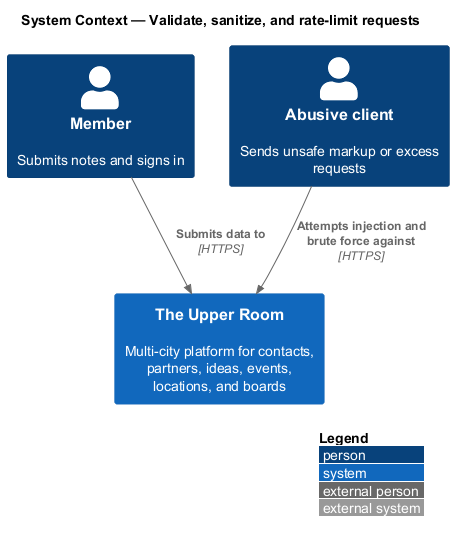

The diagram above was rendered by PlantUML. Its source (embedded in the PNG):
@startuml
!include <C4/C4_Context>
LAYOUT_WITH_LEGEND()
title System Context — Validate, sanitize, and rate-limit requests

Person(user, "Member", "Submits notes and signs in")
Person(att, "Abusive client", "Sends unsafe markup or excess requests")
System(trur, "The Upper Room", "Multi-city platform for contacts, partners, ideas, events, locations, and boards")

Rel(user, trur, "Submits data to", "HTTPS")
Rel(att, trur, "Attempts injection and brute force against", "HTTPS")
@enduml